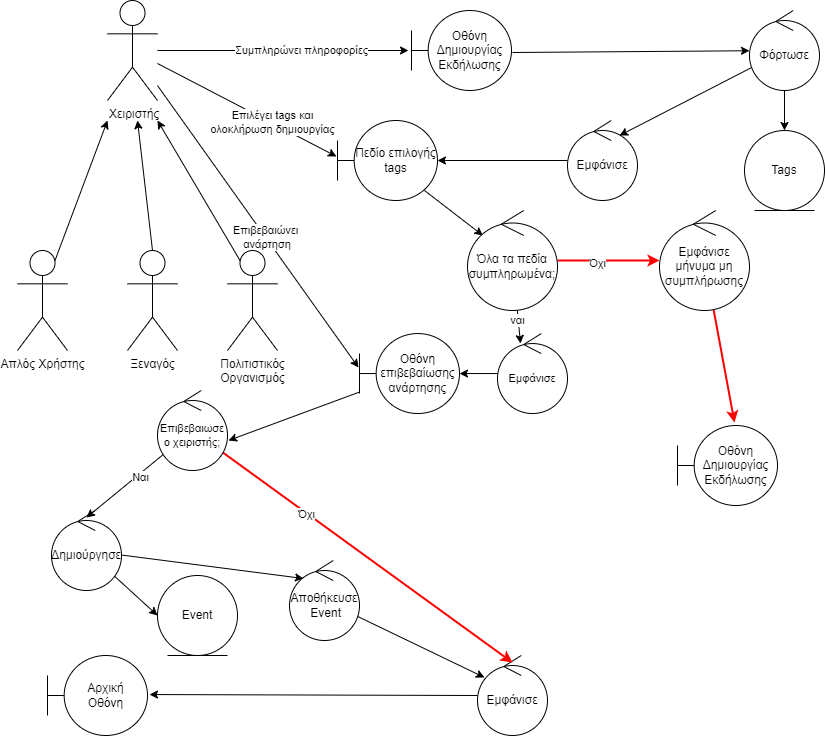

The diagram above was exported from draw.io. Its source (the exported page's mxGraphModel, read from the mxfile embedded in the PNG):
<mxGraphModel dx="880" dy="395" grid="1" gridSize="10" guides="1" tooltips="1" connect="1" arrows="1" fold="1" page="1" pageScale="1" pageWidth="827" pageHeight="1169" math="0" shadow="0">
  <root>
    <mxCell id="0" />
    <mxCell id="1" parent="0" />
    <mxCell id="bD8-YBU_n-V9kNYaD_5w-16" style="edgeStyle=orthogonalEdgeStyle;rounded=0;orthogonalLoop=1;jettySize=auto;html=1;entryX=-0.03;entryY=0.5;entryDx=0;entryDy=0;entryPerimeter=0;" parent="1" source="bD8-YBU_n-V9kNYaD_5w-4" target="bD8-YBU_n-V9kNYaD_5w-15" edge="1">
      <mxGeometry relative="1" as="geometry" />
    </mxCell>
    <mxCell id="bD8-YBU_n-V9kNYaD_5w-17" value="Συμπληρώνει πληροφορίες" style="edgeLabel;html=1;align=center;verticalAlign=middle;resizable=0;points=[];" parent="bD8-YBU_n-V9kNYaD_5w-16" vertex="1" connectable="0">
      <mxGeometry x="0.1359" y="1" relative="1" as="geometry">
        <mxPoint as="offset" />
      </mxGeometry>
    </mxCell>
    <mxCell id="bD8-YBU_n-V9kNYaD_5w-28" style="edgeStyle=none;shape=connector;rounded=0;orthogonalLoop=1;jettySize=auto;html=1;entryX=-0.01;entryY=0.45;entryDx=0;entryDy=0;entryPerimeter=0;labelBackgroundColor=default;strokeColor=default;fontFamily=Helvetica;fontSize=11;fontColor=default;endArrow=classic;" parent="1" source="bD8-YBU_n-V9kNYaD_5w-4" target="bD8-YBU_n-V9kNYaD_5w-25" edge="1">
      <mxGeometry relative="1" as="geometry" />
    </mxCell>
    <mxCell id="bD8-YBU_n-V9kNYaD_5w-29" value="&lt;div&gt;Επιλέγει tags και &lt;br&gt;&lt;/div&gt;&lt;div&gt;ολοκλήρωση δημιουργίας&lt;br&gt;&lt;/div&gt;" style="edgeLabel;html=1;align=center;verticalAlign=middle;resizable=0;points=[];fontSize=11;fontFamily=Helvetica;fontColor=default;" parent="bD8-YBU_n-V9kNYaD_5w-28" vertex="1" connectable="0">
      <mxGeometry x="0.282" y="1" relative="1" as="geometry">
        <mxPoint as="offset" />
      </mxGeometry>
    </mxCell>
    <mxCell id="bD8-YBU_n-V9kNYaD_5w-45" style="edgeStyle=none;shape=connector;rounded=0;orthogonalLoop=1;jettySize=auto;html=1;entryX=-0.01;entryY=0.425;entryDx=0;entryDy=0;entryPerimeter=0;labelBackgroundColor=default;strokeColor=default;fontFamily=Helvetica;fontSize=11;fontColor=default;endArrow=classic;" parent="1" source="bD8-YBU_n-V9kNYaD_5w-4" target="bD8-YBU_n-V9kNYaD_5w-42" edge="1">
      <mxGeometry relative="1" as="geometry" />
    </mxCell>
    <mxCell id="bD8-YBU_n-V9kNYaD_5w-46" value="&lt;div&gt;Επιβεβαιώνει&lt;/div&gt;&lt;div&gt;&amp;nbsp;ανάρτηση&lt;/div&gt;" style="edgeLabel;html=1;align=center;verticalAlign=middle;resizable=0;points=[];fontSize=11;fontFamily=Helvetica;fontColor=default;" parent="bD8-YBU_n-V9kNYaD_5w-45" vertex="1" connectable="0">
      <mxGeometry x="0.0767" relative="1" as="geometry">
        <mxPoint as="offset" />
      </mxGeometry>
    </mxCell>
    <mxCell id="bD8-YBU_n-V9kNYaD_5w-4" value="&amp;nbsp;Χειριστής " style="shape=umlActor;verticalLabelPosition=bottom;verticalAlign=top;html=1;outlineConnect=0;" parent="1" vertex="1">
      <mxGeometry x="110" y="80" width="50" height="100" as="geometry" />
    </mxCell>
    <mxCell id="bD8-YBU_n-V9kNYaD_5w-11" style="rounded=0;orthogonalLoop=1;jettySize=auto;html=1;exitX=0.75;exitY=0.1;exitDx=0;exitDy=0;exitPerimeter=0;" parent="1" source="bD8-YBU_n-V9kNYaD_5w-8" edge="1">
      <mxGeometry relative="1" as="geometry">
        <mxPoint x="110" y="200" as="targetPoint" />
      </mxGeometry>
    </mxCell>
    <mxCell id="bD8-YBU_n-V9kNYaD_5w-8" value="Απλός Χρήστης" style="shape=umlActor;verticalLabelPosition=bottom;verticalAlign=top;html=1;outlineConnect=0;" parent="1" vertex="1">
      <mxGeometry x="20" y="330" width="50" height="100" as="geometry" />
    </mxCell>
    <mxCell id="bD8-YBU_n-V9kNYaD_5w-12" style="rounded=0;orthogonalLoop=1;jettySize=auto;html=1;exitX=0.5;exitY=0;exitDx=0;exitDy=0;exitPerimeter=0;" parent="1" source="bD8-YBU_n-V9kNYaD_5w-9" edge="1">
      <mxGeometry relative="1" as="geometry">
        <mxPoint x="140" y="200" as="targetPoint" />
        <mxPoint x="150" y="310" as="sourcePoint" />
      </mxGeometry>
    </mxCell>
    <mxCell id="bD8-YBU_n-V9kNYaD_5w-9" value="Ξεναγός" style="shape=umlActor;verticalLabelPosition=bottom;verticalAlign=top;html=1;outlineConnect=0;" parent="1" vertex="1">
      <mxGeometry x="130" y="330" width="50" height="100" as="geometry" />
    </mxCell>
    <mxCell id="bD8-YBU_n-V9kNYaD_5w-13" style="rounded=0;orthogonalLoop=1;jettySize=auto;html=1;exitX=0.25;exitY=0.1;exitDx=0;exitDy=0;exitPerimeter=0;" parent="1" source="bD8-YBU_n-V9kNYaD_5w-10" edge="1">
      <mxGeometry relative="1" as="geometry">
        <mxPoint x="160" y="200" as="targetPoint" />
      </mxGeometry>
    </mxCell>
    <mxCell id="bD8-YBU_n-V9kNYaD_5w-10" value="&lt;div&gt;Πολιτιστικός&lt;/div&gt;&lt;div&gt;Οργανισμός&lt;/div&gt;" style="shape=umlActor;verticalLabelPosition=bottom;verticalAlign=top;html=1;outlineConnect=0;" parent="1" vertex="1">
      <mxGeometry x="230" y="330" width="50" height="100" as="geometry" />
    </mxCell>
    <mxCell id="bD8-YBU_n-V9kNYaD_5w-20" style="rounded=0;orthogonalLoop=1;jettySize=auto;html=1;exitX=1.01;exitY=0.525;exitDx=0;exitDy=0;exitPerimeter=0;" parent="1" source="bD8-YBU_n-V9kNYaD_5w-15" target="bD8-YBU_n-V9kNYaD_5w-19" edge="1">
      <mxGeometry relative="1" as="geometry">
        <mxPoint x="656" y="130" as="sourcePoint" />
      </mxGeometry>
    </mxCell>
    <mxCell id="bD8-YBU_n-V9kNYaD_5w-15" value="Οθόνη Δημιουργίας Εκδήλωσης" style="shape=umlBoundary;whiteSpace=wrap;html=1;" parent="1" vertex="1">
      <mxGeometry x="414" y="90" width="100" height="80" as="geometry" />
    </mxCell>
    <mxCell id="bD8-YBU_n-V9kNYaD_5w-22" style="rounded=0;orthogonalLoop=1;jettySize=auto;html=1;entryX=0.743;entryY=0.188;entryDx=0;entryDy=0;entryPerimeter=0;" parent="1" source="bD8-YBU_n-V9kNYaD_5w-19" target="bD8-YBU_n-V9kNYaD_5w-23" edge="1">
      <mxGeometry relative="1" as="geometry" />
    </mxCell>
    <mxCell id="EJSe9BqPJiRUVrL9kicL-1" style="edgeStyle=orthogonalEdgeStyle;rounded=0;orthogonalLoop=1;jettySize=auto;html=1;entryX=0.5;entryY=0;entryDx=0;entryDy=0;" parent="1" source="bD8-YBU_n-V9kNYaD_5w-19" target="bD8-YBU_n-V9kNYaD_5w-21" edge="1">
      <mxGeometry relative="1" as="geometry" />
    </mxCell>
    <mxCell id="bD8-YBU_n-V9kNYaD_5w-19" value="Φόρτωσε" style="ellipse;shape=umlControl;whiteSpace=wrap;html=1;" parent="1" vertex="1">
      <mxGeometry x="752" y="90" width="70" height="80" as="geometry" />
    </mxCell>
    <mxCell id="bD8-YBU_n-V9kNYaD_5w-21" value="Tags" style="ellipse;shape=umlEntity;whiteSpace=wrap;html=1;" parent="1" vertex="1">
      <mxGeometry x="747" y="210" width="80" height="80" as="geometry" />
    </mxCell>
    <mxCell id="bD8-YBU_n-V9kNYaD_5w-26" style="edgeStyle=none;shape=connector;rounded=0;orthogonalLoop=1;jettySize=auto;html=1;entryX=1;entryY=0.5;entryDx=0;entryDy=0;entryPerimeter=0;labelBackgroundColor=default;strokeColor=default;fontFamily=Helvetica;fontSize=11;fontColor=default;endArrow=classic;" parent="1" source="bD8-YBU_n-V9kNYaD_5w-23" target="bD8-YBU_n-V9kNYaD_5w-25" edge="1">
      <mxGeometry relative="1" as="geometry" />
    </mxCell>
    <mxCell id="bD8-YBU_n-V9kNYaD_5w-23" value="Εμφάνισε" style="ellipse;shape=umlControl;whiteSpace=wrap;html=1;" parent="1" vertex="1">
      <mxGeometry x="570" y="200" width="70" height="80" as="geometry" />
    </mxCell>
    <mxCell id="bD8-YBU_n-V9kNYaD_5w-31" style="edgeStyle=none;shape=connector;rounded=0;orthogonalLoop=1;jettySize=auto;html=1;entryX=0.171;entryY=0.25;entryDx=0;entryDy=0;entryPerimeter=0;labelBackgroundColor=default;strokeColor=default;fontFamily=Helvetica;fontSize=11;fontColor=default;endArrow=classic;exitX=0.87;exitY=0.875;exitDx=0;exitDy=0;exitPerimeter=0;" parent="1" source="bD8-YBU_n-V9kNYaD_5w-25" target="bD8-YBU_n-V9kNYaD_5w-30" edge="1">
      <mxGeometry relative="1" as="geometry" />
    </mxCell>
    <mxCell id="bD8-YBU_n-V9kNYaD_5w-25" value="Πεδίο επιλογής tags" style="shape=umlBoundary;whiteSpace=wrap;html=1;" parent="1" vertex="1">
      <mxGeometry x="340" y="200" width="100" height="80" as="geometry" />
    </mxCell>
    <mxCell id="bD8-YBU_n-V9kNYaD_5w-33" style="edgeStyle=none;shape=connector;rounded=0;orthogonalLoop=1;jettySize=auto;html=1;labelBackgroundColor=default;strokeColor=default;fontFamily=Helvetica;fontSize=11;fontColor=default;endArrow=classic;entryX=0.329;entryY=0.125;entryDx=0;entryDy=0;entryPerimeter=0;" parent="1" source="bD8-YBU_n-V9kNYaD_5w-30" target="bD8-YBU_n-V9kNYaD_5w-41" edge="1">
      <mxGeometry relative="1" as="geometry">
        <mxPoint x="619.6089631038601" y="435.0990573671454" as="targetPoint" />
      </mxGeometry>
    </mxCell>
    <mxCell id="bD8-YBU_n-V9kNYaD_5w-35" value="ναι" style="edgeLabel;html=1;align=center;verticalAlign=middle;resizable=0;points=[];fontSize=11;fontFamily=Helvetica;fontColor=default;" parent="bD8-YBU_n-V9kNYaD_5w-33" vertex="1" connectable="0">
      <mxGeometry x="-0.4286" y="-1" relative="1" as="geometry">
        <mxPoint as="offset" />
      </mxGeometry>
    </mxCell>
    <mxCell id="cBhaB2CVJODFtWnFs59b-3" style="rounded=0;orthogonalLoop=1;jettySize=auto;html=1;strokeColor=#FF0000;strokeWidth=2;" parent="1" source="bD8-YBU_n-V9kNYaD_5w-30" target="cBhaB2CVJODFtWnFs59b-2" edge="1">
      <mxGeometry relative="1" as="geometry" />
    </mxCell>
    <mxCell id="cBhaB2CVJODFtWnFs59b-4" value="Όχι" style="edgeLabel;html=1;align=center;verticalAlign=middle;resizable=0;points=[];fontSize=11;fontFamily=Helvetica;fontColor=default;" parent="cBhaB2CVJODFtWnFs59b-3" vertex="1" connectable="0">
      <mxGeometry x="-0.24" y="-2" relative="1" as="geometry">
        <mxPoint as="offset" />
      </mxGeometry>
    </mxCell>
    <mxCell id="bD8-YBU_n-V9kNYaD_5w-30" value="Όλα τα πεδία συμπληρωμένα;" style="ellipse;shape=umlControl;whiteSpace=wrap;html=1;" parent="1" vertex="1">
      <mxGeometry x="470" y="290" width="90" height="100" as="geometry" />
    </mxCell>
    <mxCell id="cBhaB2CVJODFtWnFs59b-8" style="edgeStyle=none;shape=connector;rounded=0;orthogonalLoop=1;jettySize=auto;html=1;entryX=0.5;entryY=0.15;entryDx=0;entryDy=0;entryPerimeter=0;labelBackgroundColor=default;strokeColor=#FF0000;fontFamily=Helvetica;fontSize=11;fontColor=default;endArrow=classic;strokeWidth=2;" parent="1" edge="1">
      <mxGeometry relative="1" as="geometry">
        <mxPoint x="646.0247690432875" y="499.98446922521543" as="sourcePoint" />
      </mxGeometry>
    </mxCell>
    <mxCell id="cBhaB2CVJODFtWnFs59b-9" value="&amp;nbsp;Όχι" style="edgeLabel;html=1;align=center;verticalAlign=middle;resizable=0;points=[];fontSize=11;fontFamily=Helvetica;fontColor=default;" parent="cBhaB2CVJODFtWnFs59b-8" vertex="1" connectable="0">
      <mxGeometry x="-0.3422" y="2" relative="1" as="geometry">
        <mxPoint as="offset" />
      </mxGeometry>
    </mxCell>
    <mxCell id="bD8-YBU_n-V9kNYaD_5w-43" style="edgeStyle=none;shape=connector;rounded=0;orthogonalLoop=1;jettySize=auto;html=1;labelBackgroundColor=default;strokeColor=default;fontFamily=Helvetica;fontSize=11;fontColor=default;endArrow=classic;" parent="1" source="bD8-YBU_n-V9kNYaD_5w-41" target="bD8-YBU_n-V9kNYaD_5w-42" edge="1">
      <mxGeometry relative="1" as="geometry" />
    </mxCell>
    <mxCell id="bD8-YBU_n-V9kNYaD_5w-41" value="Εμφάνισε" style="ellipse;shape=umlControl;whiteSpace=wrap;html=1;fontFamily=Helvetica;fontSize=11;fontColor=default;" parent="1" vertex="1">
      <mxGeometry x="500" y="413.03999999999996" width="70" height="80" as="geometry" />
    </mxCell>
    <mxCell id="cBhaB2CVJODFtWnFs59b-13" style="edgeStyle=none;shape=connector;rounded=0;orthogonalLoop=1;jettySize=auto;html=1;entryX=1.014;entryY=0.625;entryDx=0;entryDy=0;entryPerimeter=0;labelBackgroundColor=default;strokeColor=default;fontFamily=Helvetica;fontSize=11;fontColor=default;endArrow=classic;" parent="1" source="bD8-YBU_n-V9kNYaD_5w-42" target="cBhaB2CVJODFtWnFs59b-12" edge="1">
      <mxGeometry relative="1" as="geometry" />
    </mxCell>
    <mxCell id="bD8-YBU_n-V9kNYaD_5w-42" value="Οθόνη επιβεβαίωσης ανάρτησης" style="shape=umlBoundary;whiteSpace=wrap;html=1;" parent="1" vertex="1">
      <mxGeometry x="362" y="413.04" width="100" height="80" as="geometry" />
    </mxCell>
    <mxCell id="bD8-YBU_n-V9kNYaD_5w-50" style="edgeStyle=none;shape=connector;rounded=0;orthogonalLoop=1;jettySize=auto;html=1;entryX=0;entryY=0.5;entryDx=0;entryDy=0;labelBackgroundColor=default;strokeColor=default;fontFamily=Helvetica;fontSize=11;fontColor=default;endArrow=classic;" parent="1" source="bD8-YBU_n-V9kNYaD_5w-47" target="bD8-YBU_n-V9kNYaD_5w-49" edge="1">
      <mxGeometry relative="1" as="geometry" />
    </mxCell>
    <mxCell id="3yDAeZB4MA_I9lqlWy7c-1" style="rounded=0;orthogonalLoop=1;jettySize=auto;html=1;entryX=0.2;entryY=0.225;entryDx=0;entryDy=0;entryPerimeter=0;" parent="1" source="bD8-YBU_n-V9kNYaD_5w-47" target="bD8-YBU_n-V9kNYaD_5w-51" edge="1">
      <mxGeometry relative="1" as="geometry" />
    </mxCell>
    <mxCell id="bD8-YBU_n-V9kNYaD_5w-47" value="Δημιούργησε" style="ellipse;shape=umlControl;whiteSpace=wrap;html=1;" parent="1" vertex="1">
      <mxGeometry x="54" y="590" width="70" height="80" as="geometry" />
    </mxCell>
    <mxCell id="bD8-YBU_n-V9kNYaD_5w-49" value="Event" style="ellipse;shape=umlEntity;whiteSpace=wrap;html=1;" parent="1" vertex="1">
      <mxGeometry x="160" y="655" width="80" height="80" as="geometry" />
    </mxCell>
    <mxCell id="bD8-YBU_n-V9kNYaD_5w-55" style="edgeStyle=none;shape=connector;rounded=0;orthogonalLoop=1;jettySize=auto;html=1;entryX=0.1;entryY=0.275;entryDx=0;entryDy=0;entryPerimeter=0;labelBackgroundColor=default;strokeColor=default;fontFamily=Helvetica;fontSize=11;fontColor=default;endArrow=classic;" parent="1" source="bD8-YBU_n-V9kNYaD_5w-51" target="bD8-YBU_n-V9kNYaD_5w-54" edge="1">
      <mxGeometry relative="1" as="geometry" />
    </mxCell>
    <mxCell id="bD8-YBU_n-V9kNYaD_5w-51" value="&lt;div&gt;Αποθήκευσε&lt;/div&gt;&lt;div&gt;&amp;nbsp;Event&lt;/div&gt;" style="ellipse;shape=umlControl;whiteSpace=wrap;html=1;" parent="1" vertex="1">
      <mxGeometry x="292" y="640" width="70" height="80" as="geometry" />
    </mxCell>
    <mxCell id="bD8-YBU_n-V9kNYaD_5w-53" value="&lt;div&gt;Αρχική&lt;/div&gt;&lt;div&gt;Οθόνη&lt;br&gt;&lt;/div&gt;" style="shape=umlBoundary;whiteSpace=wrap;html=1;" parent="1" vertex="1">
      <mxGeometry x="50" y="735" width="100" height="80" as="geometry" />
    </mxCell>
    <mxCell id="bD8-YBU_n-V9kNYaD_5w-56" style="edgeStyle=none;shape=connector;rounded=0;orthogonalLoop=1;jettySize=auto;html=1;entryX=1.02;entryY=0.488;entryDx=0;entryDy=0;entryPerimeter=0;labelBackgroundColor=default;strokeColor=default;fontFamily=Helvetica;fontSize=11;fontColor=default;endArrow=classic;" parent="1" source="bD8-YBU_n-V9kNYaD_5w-54" target="bD8-YBU_n-V9kNYaD_5w-53" edge="1">
      <mxGeometry relative="1" as="geometry" />
    </mxCell>
    <mxCell id="bD8-YBU_n-V9kNYaD_5w-54" value="Εμφάνισε" style="ellipse;shape=umlControl;whiteSpace=wrap;html=1;" parent="1" vertex="1">
      <mxGeometry x="480" y="735" width="70" height="80" as="geometry" />
    </mxCell>
    <mxCell id="cBhaB2CVJODFtWnFs59b-6" style="edgeStyle=none;shape=connector;rounded=0;orthogonalLoop=1;jettySize=auto;html=1;labelBackgroundColor=default;strokeColor=#FF0000;fontFamily=Helvetica;fontSize=11;fontColor=default;endArrow=classic;entryX=0.57;entryY=-0.037;entryDx=0;entryDy=0;entryPerimeter=0;strokeWidth=2;" parent="1" source="cBhaB2CVJODFtWnFs59b-2" target="cBhaB2CVJODFtWnFs59b-5" edge="1">
      <mxGeometry relative="1" as="geometry" />
    </mxCell>
    <mxCell id="cBhaB2CVJODFtWnFs59b-2" value="Εμφάνισε μήνυμα μη συμπλήρωσης" style="ellipse;shape=umlControl;whiteSpace=wrap;html=1;" parent="1" vertex="1">
      <mxGeometry x="662" y="290" width="90" height="100" as="geometry" />
    </mxCell>
    <mxCell id="cBhaB2CVJODFtWnFs59b-5" value="Οθόνη Δημιουργίας Εκδήλωσης" style="shape=umlBoundary;whiteSpace=wrap;html=1;" parent="1" vertex="1">
      <mxGeometry x="680" y="505" width="100" height="80" as="geometry" />
    </mxCell>
    <mxCell id="cBhaB2CVJODFtWnFs59b-14" style="edgeStyle=none;shape=connector;rounded=0;orthogonalLoop=1;jettySize=auto;html=1;entryX=0.5;entryY=0.088;entryDx=0;entryDy=0;entryPerimeter=0;labelBackgroundColor=default;strokeColor=default;fontFamily=Helvetica;fontSize=11;fontColor=default;endArrow=classic;" parent="1" source="cBhaB2CVJODFtWnFs59b-12" target="bD8-YBU_n-V9kNYaD_5w-47" edge="1">
      <mxGeometry relative="1" as="geometry" />
    </mxCell>
    <mxCell id="cBhaB2CVJODFtWnFs59b-15" value="Ναι" style="edgeLabel;html=1;align=center;verticalAlign=middle;resizable=0;points=[];fontSize=11;fontFamily=Helvetica;fontColor=default;" parent="cBhaB2CVJODFtWnFs59b-14" vertex="1" connectable="0">
      <mxGeometry x="-0.3176" y="2" relative="1" as="geometry">
        <mxPoint x="1" as="offset" />
      </mxGeometry>
    </mxCell>
    <mxCell id="cBhaB2CVJODFtWnFs59b-16" style="edgeStyle=none;shape=connector;rounded=0;orthogonalLoop=1;jettySize=auto;html=1;labelBackgroundColor=default;strokeColor=#FF0000;fontFamily=Helvetica;fontSize=11;fontColor=default;endArrow=classic;entryX=0.5;entryY=0.088;entryDx=0;entryDy=0;entryPerimeter=0;strokeWidth=2;" parent="1" source="cBhaB2CVJODFtWnFs59b-12" target="bD8-YBU_n-V9kNYaD_5w-54" edge="1">
      <mxGeometry relative="1" as="geometry">
        <mxPoint x="470" y="730" as="targetPoint" />
      </mxGeometry>
    </mxCell>
    <mxCell id="cBhaB2CVJODFtWnFs59b-17" value="Όχι" style="edgeLabel;html=1;align=center;verticalAlign=middle;resizable=0;points=[];fontSize=11;fontFamily=Helvetica;fontColor=default;" parent="cBhaB2CVJODFtWnFs59b-16" vertex="1" connectable="0">
      <mxGeometry x="-0.4141" y="-1" relative="1" as="geometry">
        <mxPoint as="offset" />
      </mxGeometry>
    </mxCell>
    <mxCell id="cBhaB2CVJODFtWnFs59b-12" value="Επιβεβαιωσε ο χειριστής;" style="ellipse;shape=umlControl;whiteSpace=wrap;html=1;fontFamily=Helvetica;fontSize=11;fontColor=default;" parent="1" vertex="1">
      <mxGeometry x="160" y="470" width="70" height="80" as="geometry" />
    </mxCell>
  </root>
</mxGraphModel>